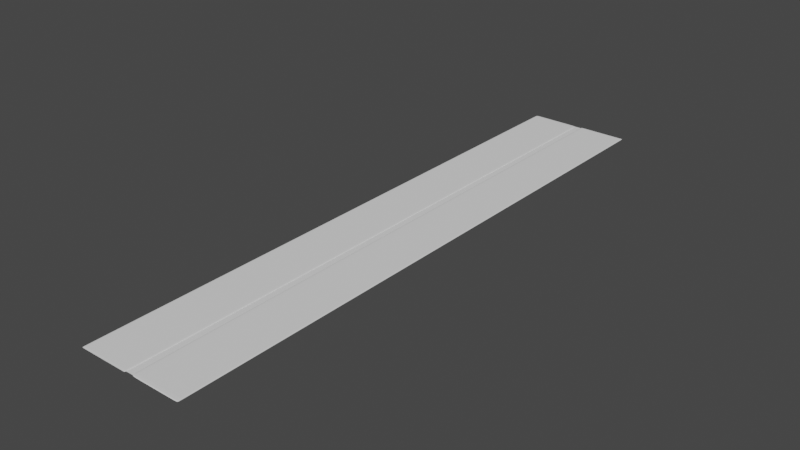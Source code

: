 # Source: World1.blend  (saved by Blender 2.82.7; exported with 4.5.12 LTS)
import bpy
from mathutils import Matrix  # noqa: F401  (used for matrix-valued properties, if any)

bpy.ops.wm.read_factory_settings(use_empty=True)
scene = bpy.context.scene
scene.name = 'Scene'

# ---- collections
col_collection = bpy.data.collections.new('Collection'); scene.collection.children.link(col_collection)

# ---- world
world_world = bpy.data.worlds.new('World'); scene.world = world_world
world_world.use_nodes = True; world_world.node_tree.nodes.clear()
_N = world_world.node_tree.nodes; _L = world_world.node_tree.links
n0 = _N.new('ShaderNodeOutputWorld'); n0.name = 'World Output'; n0.location = (300, 300)
n1 = _N.new('ShaderNodeBackground'); n1.name = 'Background'; n1.location = (10, 300)
n1.inputs[0].default_value = (0.05088, 0.05088, 0.05088, 1.0)
_L.new(n1.outputs[0], n0.inputs[0])
n0.is_active_output = True
world_world.color = (0.05088, 0.05088, 0.05088)
world_world.use_sun_shadow = False
world_world.sun_shadow_jitter_overblur = 0.0

# ---- meshes
me_cube_002 = bpy.data.meshes.new('Cube.002')
me_cube_002.from_pydata([(-0.5, -0.5, -0.5), (-0.5, -0.5, 0.5), (-0.5, 0.5, -0.5), (-0.5, 0.5, 0.5), (0.5, -0.5, -0.5), (0.5, -0.5, 0.5), (0.5, 0.5, -0.5), (0.5, 0.5, 0.5)], [], [(0, 1, 3, 2), (2, 3, 7, 6), (6, 7, 5, 4), (4, 5, 1, 0), (2, 6, 4, 0), (7, 3, 1, 5)])
_uv = me_cube_002.uv_layers.new(name='UVMap')
_uv.uv.foreach_set('vector', [0.375, 0.0, 0.625, 0.0, 0.625, 0.25, 0.375, 0.25, 0.375, 0.25, 0.625, 0.25, 0.625, 0.5, 0.375, 0.5, 0.375, 0.5, 0.625, 0.5, 0.625, 0.75, 0.375, 0.75, 0.375, 0.75, 0.625, 0.75, 0.625, 1.0, 0.375, 1.0, 0.125, 0.5, 0.375, 0.5, 0.375, 0.75, 0.125, 0.75, 0.625, 0.5, 0.875, 0.5, 0.875, 0.75, 0.625, 0.75])
me_cube_002.use_remesh_fix_poles = True
me_cube_002.use_remesh_preserve_attributes = False
me_cube_002.use_mirror_vertex_groups = False
me_cube_002.update()
me_cube_001 = bpy.data.meshes.new('Cube.001')
me_cube_001.from_pydata([(-1.0, -1.0, -1.0), (-1.0, -1.0, 1.0), (-1.0, 1.0, -1.0), (-1.0, 1.0, 1.0), (1.0, -1.0, -1.0), (1.0, -1.0, 1.0), (1.0, 1.0, -1.0), (1.0, 1.0, 1.0), (-1.0, -0.9996, -1.0), (-1.0, -0.9996, 1.0), (1.0, -0.9996, -1.0), (1.0, -0.9996, 1.0), (0.8419, 1.0, -1.0), (0.8419, 1.0, 1.0), (0.8419, -1.0, -1.0), (0.8419, -1.0, 1.0), (0.8419, -0.9996, 1.0), (0.8419, -0.9996, -1.0), (-0.9589, 1.0, -1.0), (-0.9589, -1.0, 1.0), (-0.9589, -0.9996, -1.0), (-0.9589, 1.0, 1.0), (-0.9589, -1.0, -1.0), (-0.9589, -0.9996, 1.0), (-1.0, 0.9721, 1.0), (1.0, 0.9721, -1.0), (-1.0, 0.9721, -1.0), (1.0, 0.9721, 1.0), (0.8419, 0.9721, -1.0), (0.8419, 0.9721, 1.0), (-0.9589, 0.9721, -1.0), (-0.9589, 0.9721, 1.0)], [], [(26, 24, 3, 2), (12, 13, 7, 6), (10, 11, 5, 4), (22, 19, 1, 0), (17, 10, 4, 14), (23, 9, 1, 19), (31, 24, 9, 23), (28, 25, 10, 17), (25, 27, 11, 10), (0, 1, 9, 8), (30, 28, 17, 20), (27, 29, 16, 11), (11, 16, 15, 5), (20, 17, 14, 22), (4, 5, 15, 14), (18, 21, 13, 12), (2, 3, 21, 18), (8, 20, 22, 0), (26, 30, 20, 8), (29, 31, 23, 16), (16, 23, 19, 15), (14, 15, 19, 22), (13, 21, 31, 29), (2, 18, 30, 26), (7, 13, 29, 27), (18, 12, 28, 30), (6, 7, 27, 25), (12, 6, 25, 28), (21, 3, 24, 31), (8, 9, 24, 26)])
_uv = me_cube_001.uv_layers.new(name='UVMap')
_uv.uv.foreach_set('vector', [0.375, 0.2465, 0.625, 0.2465, 0.625, 0.25, 0.375, 0.25, 0.375, 0.4802, 0.625, 0.4802, 0.625, 0.5, 0.375, 0.5, 0.375, 0.7499, 0.625, 0.7499, 0.625, 0.75, 0.375, 0.75, 0.375, 0.9949, 0.625, 0.9949, 0.625, 1.0, 0.375, 1.0, 0.289, 0.7499, 0.375, 0.7499, 0.375, 0.75, 0.1679, 0.7499, 0.8699, 0.7499, 0.875, 0.7499, 0.875, 0.75, 0.7478, 0.75, 0.8699, 0.5035, 0.875, 0.5035, 0.875, 0.7499, 0.8699, 0.7499, 0.3552, 0.5035, 0.375, 0.5035, 0.375, 0.7499, 0.289, 0.7499, 0.375, 0.5035, 0.625, 0.5035, 0.625, 0.7499, 0.375, 0.7499, 0.375, 0.0, 0.625, 0.0, 0.625, 5.154e-05, 0.375, 5.154e-05, 0.1301, 0.5035, 0.3552, 0.5035, 0.289, 0.7499, 0.1301, 0.7499, 0.625, 0.5035, 0.6448, 0.5035, 0.711, 0.7499, 0.625, 0.7499, 0.625, 0.7499, 0.711, 0.7499, 0.8321, 0.7499, 0.625, 0.75, 0.1301, 0.7499, 0.289, 0.7499, 0.1679, 0.7499, 0.2523, 0.75, 0.375, 0.75, 0.625, 0.75, 0.625, 0.7698, 0.375, 0.7698, 0.375, 0.2551, 0.625, 0.2551, 0.625, 0.4802, 0.375, 0.4802, 0.375, 0.25, 0.625, 0.25, 0.625, 0.2551, 0.375, 0.2551, 0.125, 0.7499, 0.1301, 0.7499, 0.2523, 0.75, 0.125, 0.75, 0.125, 0.5035, 0.1301, 0.5035, 0.1301, 0.7499, 0.125, 0.7499, 0.6448, 0.5035, 0.8699, 0.5035, 0.8699, 0.7499, 0.711, 0.7499, 0.711, 0.7499, 0.8699, 0.7499, 0.7478, 0.75, 0.8321, 0.7499, 0.375, 0.7698, 0.625, 0.7698, 0.625, 0.9949, 0.375, 0.9949, 0.6448, 0.5, 0.8699, 0.5, 0.8699, 0.5035, 0.6448, 0.5035, 0.125, 0.5, 0.1301, 0.5, 0.1301, 0.5035, 0.125, 0.5035, 0.625, 0.5, 0.6448, 0.5, 0.6448, 0.5035, 0.625, 0.5035, 0.1301, 0.5, 0.3552, 0.5, 0.3552, 0.5035, 0.1301, 0.5035, 0.375, 0.5, 0.625, 0.5, 0.625, 0.5035, 0.375, 0.5035, 0.3552, 0.5, 0.375, 0.5, 0.375, 0.5035, 0.3552, 0.5035, 0.8699, 0.5, 0.875, 0.5, 0.875, 0.5035, 0.8699, 0.5035, 0.375, 5.154e-05, 0.625, 5.154e-05, 0.625, 0.2465, 0.375, 0.2465])
me_cube_001.use_remesh_fix_poles = True
me_cube_001.use_remesh_preserve_attributes = False
me_cube_001.use_mirror_vertex_groups = False
me_cube_001.update()
me_cube_003 = bpy.data.meshes.new('Cube.003')
me_cube_003.from_pydata([(-1.0, -1.0, -1.0), (-1.0, -1.0, 1.0), (-1.0, 1.0, -1.0), (-1.0, 1.0, 1.0), (1.0, -1.0, -1.0), (1.0, -1.0, 1.0), (1.0, 1.0, -1.0), (1.0, 1.0, 1.0), (-1.0, -0.9996, -1.0), (-1.0, -0.9996, 1.0), (1.0, -0.9996, -1.0), (1.0, -0.9996, 1.0), (0.8419, 1.0, -1.0), (0.8419, 1.0, 1.0), (0.8419, -1.0, -1.0), (0.8419, -1.0, 1.0), (0.8419, -0.9996, 1.0), (0.8419, -0.9996, -1.0), (-0.9589, 1.0, -1.0), (-0.9589, -1.0, 1.0), (-0.9589, -0.9996, -1.0), (-0.9589, 1.0, 1.0), (-0.9589, -1.0, -1.0), (-0.9589, -0.9996, 1.0), (-1.0, 0.9721, 1.0), (1.0, 0.9721, -1.0), (-1.0, 0.9721, -1.0), (1.0, 0.9721, 1.0), (0.8419, 0.9721, -1.0), (0.8419, 0.9721, 1.0), (-0.9589, 0.9721, -1.0), (-0.9589, 0.9721, 1.0)], [], [(26, 24, 3, 2), (12, 13, 7, 6), (10, 11, 5, 4), (22, 19, 1, 0), (17, 10, 4, 14), (23, 9, 1, 19), (31, 24, 9, 23), (28, 25, 10, 17), (25, 27, 11, 10), (0, 1, 9, 8), (30, 28, 17, 20), (27, 29, 16, 11), (11, 16, 15, 5), (20, 17, 14, 22), (4, 5, 15, 14), (18, 21, 13, 12), (2, 3, 21, 18), (8, 20, 22, 0), (26, 30, 20, 8), (29, 31, 23, 16), (16, 23, 19, 15), (14, 15, 19, 22), (13, 21, 31, 29), (2, 18, 30, 26), (7, 13, 29, 27), (18, 12, 28, 30), (6, 7, 27, 25), (12, 6, 25, 28), (21, 3, 24, 31), (8, 9, 24, 26)])
_uv = me_cube_003.uv_layers.new(name='UVMap')
_uv.uv.foreach_set('vector', [0.375, 0.2465, 0.625, 0.2465, 0.625, 0.25, 0.375, 0.25, 0.375, 0.4802, 0.625, 0.4802, 0.625, 0.5, 0.375, 0.5, 0.375, 0.7499, 0.625, 0.7499, 0.625, 0.75, 0.375, 0.75, 0.375, 0.9949, 0.625, 0.9949, 0.625, 1.0, 0.375, 1.0, 0.289, 0.7499, 0.375, 0.7499, 0.375, 0.75, 0.1679, 0.7499, 0.8699, 0.7499, 0.875, 0.7499, 0.875, 0.75, 0.7478, 0.75, 0.8699, 0.5035, 0.875, 0.5035, 0.875, 0.7499, 0.8699, 0.7499, 0.3552, 0.5035, 0.375, 0.5035, 0.375, 0.7499, 0.289, 0.7499, 0.375, 0.5035, 0.625, 0.5035, 0.625, 0.7499, 0.375, 0.7499, 0.375, 0.0, 0.625, 0.0, 0.625, 5.154e-05, 0.375, 5.154e-05, 0.1301, 0.5035, 0.3552, 0.5035, 0.289, 0.7499, 0.1301, 0.7499, 0.625, 0.5035, 0.6448, 0.5035, 0.711, 0.7499, 0.625, 0.7499, 0.625, 0.7499, 0.711, 0.7499, 0.8321, 0.7499, 0.625, 0.75, 0.1301, 0.7499, 0.289, 0.7499, 0.1679, 0.7499, 0.2523, 0.75, 0.375, 0.75, 0.625, 0.75, 0.625, 0.7698, 0.375, 0.7698, 0.375, 0.2551, 0.625, 0.2551, 0.625, 0.4802, 0.375, 0.4802, 0.375, 0.25, 0.625, 0.25, 0.625, 0.2551, 0.375, 0.2551, 0.125, 0.7499, 0.1301, 0.7499, 0.2523, 0.75, 0.125, 0.75, 0.125, 0.5035, 0.1301, 0.5035, 0.1301, 0.7499, 0.125, 0.7499, 0.6448, 0.5035, 0.8699, 0.5035, 0.8699, 0.7499, 0.711, 0.7499, 0.711, 0.7499, 0.8699, 0.7499, 0.7478, 0.75, 0.8321, 0.7499, 0.375, 0.7698, 0.625, 0.7698, 0.625, 0.9949, 0.375, 0.9949, 0.6448, 0.5, 0.8699, 0.5, 0.8699, 0.5035, 0.6448, 0.5035, 0.125, 0.5, 0.1301, 0.5, 0.1301, 0.5035, 0.125, 0.5035, 0.625, 0.5, 0.6448, 0.5, 0.6448, 0.5035, 0.625, 0.5035, 0.1301, 0.5, 0.3552, 0.5, 0.3552, 0.5035, 0.1301, 0.5035, 0.375, 0.5, 0.625, 0.5, 0.625, 0.5035, 0.375, 0.5035, 0.3552, 0.5, 0.375, 0.5, 0.375, 0.5035, 0.3552, 0.5035, 0.8699, 0.5, 0.875, 0.5, 0.875, 0.5035, 0.8699, 0.5035, 0.375, 5.154e-05, 0.625, 5.154e-05, 0.625, 0.2465, 0.375, 0.2465])
me_cube_003.use_remesh_fix_poles = True
me_cube_003.use_remesh_preserve_attributes = False
me_cube_003.use_mirror_vertex_groups = False
me_cube_003.update()

# ---- objects
ob_cube_001 = bpy.data.objects.new('Cube.001', me_cube_002)
ob_side_001 = bpy.data.objects.new('Side.001', me_cube_001)
ob_side_002 = bpy.data.objects.new('Side.002', me_cube_003)

# ---- transforms, parenting, visibility, modifiers, constraints
ob_cube_001.location = (-5.04, 300.0, -0.3369)
ob_cube_001.scale = (7.767, 597.7, 0.5)
ob_cube_001.lineart.crease_threshold = 0.0
ob_side_001.location = (23.05, 299.5, 0.0156)
ob_side_001.rotation_euler = (0.0, 0.0, 3.142)
ob_side_001.scale = (25.0, 300.0, 0.5)
ob_side_001.lineart.crease_threshold = 0.0
_m = ob_side_001.modifiers.new('Subdivision', 'SUBSURF')
_m.uv_smooth = 'PRESERVE_CORNERS'
_m.levels = 4
_m.show_only_control_edges = False
ob_side_002.location = (-32.9, 299.5, 0.0156)
ob_side_002.scale = (25.0, 300.0, 0.5)
ob_side_002.lineart.crease_threshold = 0.0
_m = ob_side_002.modifiers.new('Subdivision', 'SUBSURF')
_m.uv_smooth = 'PRESERVE_CORNERS'
_m.levels = 4
_m.show_only_control_edges = False

# ---- collection membership
col_collection.objects.link(ob_cube_001)
col_collection.objects.link(ob_side_001)
col_collection.objects.link(ob_side_002)

# ---- scene / render settings (as saved in the file)
scene.frame_start = 1; scene.frame_end = 250; scene.frame_set(1)
scene.render.engine = 'BLENDER_EEVEE_NEXT'
scene.cycles.use_denoising = False
scene.cycles.samples = 128
scene.cycles.sampling_pattern = 'TABULATED_SOBOL'
scene.cycles.use_adaptive_sampling = False
scene.cycles.use_light_tree = False
scene.view_settings.view_transform = 'Filmic'
bpy.context.view_layer.update()

# ---- added for rendering (the .blend has no active camera and no usable light): camera, sun
cam_auto = bpy.data.cameras.new('AutoCamera')
cam_auto.lens = 50.0
cam_auto.sensor_width = 36.0
cam_auto.clip_end = 9893.34
ob_auto_camera = bpy.data.objects.new('AutoCamera', cam_auto)
scene.collection.objects.link(ob_auto_camera)
ob_auto_camera.location = (558.798, -376.942, 450.944)
ob_auto_camera.rotation_euler = (1.09748, -7.21219e-08, 0.694738)
scene.camera = ob_auto_camera
light_auto_sun = bpy.data.lights.new('AutoSun', 'SUN')
light_auto_sun.energy = 3.0
light_auto_sun.angle = 0.0523599
ob_auto_sun = bpy.data.objects.new('AutoSun', light_auto_sun)
scene.collection.objects.link(ob_auto_sun)
ob_auto_sun.rotation_euler = (0.872665, 0.174533, 0.523599)
bpy.context.view_layer.update()

